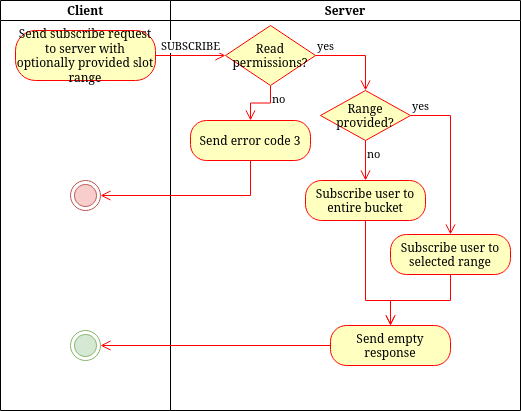

The diagram above was exported from draw.io. Its source (the exported page's mxGraphModel, read from the mxfile embedded in the PNG):
<mxGraphModel dx="-388" dy="766" grid="1" gridSize="10" guides="1" tooltips="1" connect="1" arrows="1" fold="1" page="1" pageScale="1" pageWidth="850" pageHeight="1100" background="#ffffff" math="0" shadow="0">
  <root>
    <mxCell id="0" />
    <mxCell id="1" parent="0" />
    <mxCell id="2" value="Client" style="swimlane;startSize=20;" parent="1" vertex="1">
      <mxGeometry x="1050" y="40" width="170" height="410" as="geometry" />
    </mxCell>
    <mxCell id="3" value="" style="ellipse;html=1;shape=endState;fillColor=#f8cecc;strokeColor=#b85450;" parent="2" vertex="1">
      <mxGeometry x="70" y="180" width="30" height="30" as="geometry" />
    </mxCell>
    <mxCell id="4" value="Send subscribe request to server with optionally provided slot range" style="rounded=1;whiteSpace=wrap;html=1;arcSize=40;fontColor=#000000;fillColor=#ffffc0;strokeColor=#ff0000;" parent="2" vertex="1">
      <mxGeometry x="15" y="30" width="140" height="50" as="geometry" />
    </mxCell>
    <mxCell id="5" value="" style="ellipse;html=1;shape=endState;fillColor=#d5e8d4;strokeColor=#82b366;" parent="2" vertex="1">
      <mxGeometry x="70" y="330" width="30" height="30" as="geometry" />
    </mxCell>
    <mxCell id="6" value="Server" style="swimlane;startSize=20;" parent="1" vertex="1">
      <mxGeometry x="1220" y="40" width="350" height="410" as="geometry" />
    </mxCell>
    <mxCell id="7" value="Read permissions?" style="rhombus;whiteSpace=wrap;html=1;fillColor=#ffffc0;strokeColor=#ff0000;" parent="6" vertex="1">
      <mxGeometry x="55" y="25" width="90" height="60" as="geometry" />
    </mxCell>
    <mxCell id="8" value="yes" style="edgeStyle=orthogonalEdgeStyle;html=1;align=left;verticalAlign=bottom;endArrow=open;endSize=8;strokeColor=#ff0000;rounded=0;entryX=0.5;entryY=0;entryDx=0;entryDy=0;" parent="6" source="7" target="11" edge="1">
      <mxGeometry x="-1" relative="1" as="geometry">
        <mxPoint x="240" y="50" as="targetPoint" />
      </mxGeometry>
    </mxCell>
    <mxCell id="9" value="no" style="edgeStyle=orthogonalEdgeStyle;html=1;align=left;verticalAlign=top;endArrow=open;endSize=8;strokeColor=#ff0000;rounded=0;entryX=0.5;entryY=0;entryDx=0;entryDy=0;" parent="6" source="7" target="10" edge="1">
      <mxGeometry x="-1" relative="1" as="geometry">
        <mxPoint x="100" y="120" as="targetPoint" />
      </mxGeometry>
    </mxCell>
    <mxCell id="10" value="Send error code 3" style="rounded=1;whiteSpace=wrap;html=1;arcSize=40;fontColor=#000000;fillColor=#ffffc0;strokeColor=#ff0000;" parent="6" vertex="1">
      <mxGeometry x="20" y="120" width="120" height="40" as="geometry" />
    </mxCell>
    <mxCell id="11" value="Range provided?" style="rhombus;whiteSpace=wrap;html=1;fillColor=#ffffc0;strokeColor=#ff0000;" parent="6" vertex="1">
      <mxGeometry x="150" y="90" width="90" height="50" as="geometry" />
    </mxCell>
    <mxCell id="12" value="yes" style="edgeStyle=orthogonalEdgeStyle;html=1;align=left;verticalAlign=bottom;endArrow=open;endSize=8;strokeColor=#ff0000;rounded=0;entryX=0.5;entryY=0;entryDx=0;entryDy=0;" parent="6" source="11" target="16" edge="1">
      <mxGeometry x="-1" relative="1" as="geometry">
        <mxPoint x="340" y="120" as="targetPoint" />
        <Array as="points">
          <mxPoint x="280" y="115" />
        </Array>
      </mxGeometry>
    </mxCell>
    <mxCell id="13" value="no" style="edgeStyle=orthogonalEdgeStyle;html=1;align=left;verticalAlign=top;endArrow=open;endSize=8;strokeColor=#ff0000;rounded=0;entryX=0.5;entryY=0;entryDx=0;entryDy=0;" parent="6" source="11" target="14" edge="1">
      <mxGeometry x="-1" relative="1" as="geometry">
        <mxPoint x="195" y="190" as="targetPoint" />
      </mxGeometry>
    </mxCell>
    <mxCell id="14" value="Subscribe user to entire bucket" style="rounded=1;whiteSpace=wrap;html=1;arcSize=40;fontColor=#000000;fillColor=#ffffc0;strokeColor=#ff0000;" parent="6" vertex="1">
      <mxGeometry x="135" y="180" width="120" height="40" as="geometry" />
    </mxCell>
    <mxCell id="15" value="" style="edgeStyle=orthogonalEdgeStyle;html=1;verticalAlign=bottom;endArrow=open;endSize=8;strokeColor=#ff0000;rounded=0;entryX=0.5;entryY=0;entryDx=0;entryDy=0;" parent="6" source="14" target="18" edge="1">
      <mxGeometry relative="1" as="geometry">
        <mxPoint x="195" y="330" as="targetPoint" />
        <Array as="points">
          <mxPoint x="195" y="300" />
          <mxPoint x="220" y="300" />
        </Array>
      </mxGeometry>
    </mxCell>
    <mxCell id="16" value="Subscribe user to selected range" style="rounded=1;whiteSpace=wrap;html=1;arcSize=40;fontColor=#000000;fillColor=#ffffc0;strokeColor=#ff0000;" parent="6" vertex="1">
      <mxGeometry x="220" y="234" width="120" height="40" as="geometry" />
    </mxCell>
    <mxCell id="17" value="" style="edgeStyle=orthogonalEdgeStyle;html=1;verticalAlign=bottom;endArrow=open;endSize=8;strokeColor=#ff0000;rounded=0;entryX=0.5;entryY=0;entryDx=0;entryDy=0;" parent="6" source="16" target="18" edge="1">
      <mxGeometry relative="1" as="geometry">
        <mxPoint x="280" y="334" as="targetPoint" />
        <Array as="points">
          <mxPoint x="280" y="300" />
          <mxPoint x="220" y="300" />
        </Array>
      </mxGeometry>
    </mxCell>
    <mxCell id="18" value="Send empty response" style="rounded=1;whiteSpace=wrap;html=1;arcSize=40;fontColor=#000000;fillColor=#ffffc0;strokeColor=#ff0000;" parent="6" vertex="1">
      <mxGeometry x="160" y="325" width="120" height="40" as="geometry" />
    </mxCell>
    <mxCell id="19" value="SUBSCRIBE" style="edgeStyle=orthogonalEdgeStyle;html=1;verticalAlign=bottom;endArrow=open;endSize=8;strokeColor=#ff0000;rounded=0;entryX=0;entryY=0.5;entryDx=0;entryDy=0;" parent="1" source="4" target="7" edge="1">
      <mxGeometry relative="1" as="geometry">
        <mxPoint x="1270" y="95" as="targetPoint" />
      </mxGeometry>
    </mxCell>
    <mxCell id="20" value="" style="edgeStyle=orthogonalEdgeStyle;html=1;verticalAlign=bottom;endArrow=open;endSize=8;strokeColor=#ff0000;rounded=0;entryX=1;entryY=0.5;entryDx=0;entryDy=0;" parent="1" source="10" target="3" edge="1">
      <mxGeometry relative="1" as="geometry">
        <mxPoint x="1300" y="270" as="targetPoint" />
        <Array as="points">
          <mxPoint x="1300" y="235" />
        </Array>
      </mxGeometry>
    </mxCell>
    <mxCell id="21" value="" style="edgeStyle=orthogonalEdgeStyle;html=1;verticalAlign=bottom;endArrow=open;endSize=8;strokeColor=#ff0000;rounded=0;entryX=1;entryY=0.5;entryDx=0;entryDy=0;" parent="1" source="18" target="5" edge="1">
      <mxGeometry relative="1" as="geometry">
        <mxPoint x="1150" y="350" as="targetPoint" />
      </mxGeometry>
    </mxCell>
  </root>
</mxGraphModel>